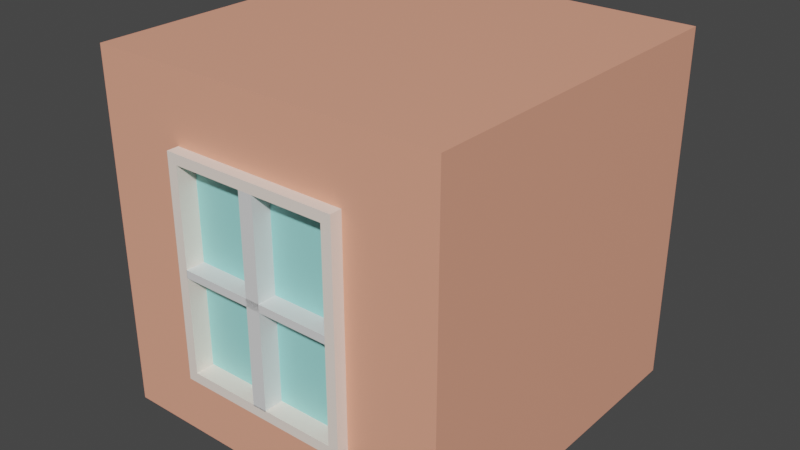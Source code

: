 # Source: ApartmentWindow.blend  (saved by Blender 2.93.21; exported with 4.5.12 LTS)
import bpy
from mathutils import Matrix  # noqa: F401  (used for matrix-valued properties, if any)

bpy.ops.wm.read_factory_settings(use_empty=True)
scene = bpy.context.scene
scene.name = 'Scene'

# ---- collections
col_collection = bpy.data.collections.new('Collection'); scene.collection.children.link(col_collection)

# ---- materials (node trees are filled in below, after node groups)
mat_material_001 = bpy.data.materials.new('Material.001')
mat_material_001.use_transparent_shadow = False
mat_material_002 = bpy.data.materials.new('Material.002')
mat_material_002.use_transparent_shadow = False
mat_material_003 = bpy.data.materials.new('Material.003')
mat_material_003.use_transparent_shadow = False
mat_material_004 = bpy.data.materials.new('Material.004')
mat_material_004.use_transparent_shadow = False

# ---- material node trees
mat_material_001.use_nodes = True; mat_material_001.node_tree.nodes.clear()
_N = mat_material_001.node_tree.nodes; _L = mat_material_001.node_tree.links
n0 = _N.new('ShaderNodeBsdfPrincipled'); n0.name = 'Principled BSDF'; n0.location = (10, 300)
n0.distribution = 'GGX'
n0.subsurface_method = 'BURLEY'
n0.inputs[0].default_value = (0.9047, 0.3916, 0.2623, 1.0)
n0.inputs[3].default_value = 1.45
n0.inputs[27].default_value = (0.0, 0.0, 0.0, 1.0)
n0.inputs[28].default_value = 1.0
n1 = _N.new('ShaderNodeOutputMaterial'); n1.name = 'Material Output'; n1.location = (300, 300)
_L.new(n0.outputs[0], n1.inputs[0])
n1.is_active_output = True
mat_material_002.use_nodes = True; mat_material_002.node_tree.nodes.clear()
_N = mat_material_002.node_tree.nodes; _L = mat_material_002.node_tree.links
n0 = _N.new('ShaderNodeBsdfPrincipled'); n0.name = 'Principled BSDF'; n0.location = (10, 300)
n0.distribution = 'GGX'
n0.subsurface_method = 'BURLEY'
n0.inputs[0].default_value = (0.9911, 0.8632, 0.7682, 1.0)
n0.inputs[3].default_value = 1.45
n0.inputs[27].default_value = (0.0, 0.0, 0.0, 1.0)
n0.inputs[28].default_value = 1.0
n1 = _N.new('ShaderNodeOutputMaterial'); n1.name = 'Material Output'; n1.location = (300, 300)
_L.new(n0.outputs[0], n1.inputs[0])
n1.is_active_output = True
mat_material_003.use_nodes = True; mat_material_003.node_tree.nodes.clear()
_N = mat_material_003.node_tree.nodes; _L = mat_material_003.node_tree.links
n0 = _N.new('ShaderNodeBsdfPrincipled'); n0.name = 'Principled BSDF'; n0.location = (10, 300)
n0.distribution = 'GGX'
n0.subsurface_method = 'BURLEY'
n0.inputs[3].default_value = 1.45
n0.inputs[27].default_value = (0.0, 0.0, 0.0, 1.0)
n0.inputs[28].default_value = 1.0
n1 = _N.new('ShaderNodeOutputMaterial'); n1.name = 'Material Output'; n1.location = (300, 300)
_L.new(n0.outputs[0], n1.inputs[0])
n1.is_active_output = True
mat_material_004.use_nodes = True; mat_material_004.node_tree.nodes.clear()
_N = mat_material_004.node_tree.nodes; _L = mat_material_004.node_tree.links
n0 = _N.new('ShaderNodeBsdfPrincipled'); n0.name = 'Principled BSDF'; n0.location = (10, 300)
n0.distribution = 'GGX'
n0.subsurface_method = 'BURLEY'
n0.inputs[0].default_value = (0.3365, 0.8, 0.7678, 1.0)
n0.inputs[3].default_value = 1.45
n0.inputs[27].default_value = (0.0, 0.0, 0.0, 1.0)
n0.inputs[28].default_value = 1.0
n1 = _N.new('ShaderNodeOutputMaterial'); n1.name = 'Material Output'; n1.location = (300, 300)
_L.new(n0.outputs[0], n1.inputs[0])
n1.is_active_output = True

# ---- world
world_world = bpy.data.worlds.new('World'); scene.world = world_world
world_world.use_nodes = True; world_world.node_tree.nodes.clear()
_N = world_world.node_tree.nodes; _L = world_world.node_tree.links
n0 = _N.new('ShaderNodeOutputWorld'); n0.name = 'World Output'; n0.location = (300, 300)
n1 = _N.new('ShaderNodeBackground'); n1.name = 'Background'; n1.location = (10, 300)
n1.inputs[0].default_value = (0.05088, 0.05088, 0.05088, 1.0)
_L.new(n1.outputs[0], n0.inputs[0])
n0.is_active_output = True
world_world.color = (0.05088, 0.05088, 0.05088)
world_world.use_sun_shadow = False
world_world.sun_shadow_jitter_overblur = 0.0

# ---- meshes
me_cube_002 = bpy.data.meshes.new('Cube.002')
me_cube_002.from_pydata([(-1.0, 1.832e-06, 1.0), (-1.0, 2.0, 1.0), (-1.0, 1.744e-06, -1.0), (-1.0, 2.0, -1.0), (1.0, 1.832e-06, 1.0), (1.0, 2.0, 1.0), (1.0, 1.744e-06, -1.0), (1.0, 2.0, -1.0), (0.5, 1.744e-06, -1.0), (0.0, 1.744e-06, -1.0), (-0.5, 1.744e-06, -1.0), (-0.5, 2.0, -1.0), (0.0, 2.0, -1.0), (0.5, 2.0, -1.0), (-0.5, 1.832e-06, 1.0), (0.0, 1.832e-06, 1.0), (0.5, 1.832e-06, 1.0), (0.5, 2.0, 1.0), (0.0, 2.0, 1.0), (-0.5, 2.0, 1.0), (-1.0, 0.3816, 1.0), (-1.0, 1.618, 1.0), (-1.0, 1.618, -1.0), (-1.0, 0.3816, -1.0), (1.0, 1.618, -1.0), (1.0, 0.3816, -1.0), (1.0, 1.618, 1.0), (1.0, 0.3816, 1.0), (0.5, 1.618, 1.0), (0.5, 0.3816, 1.0), (0.0, 1.618, 1.0), (0.0, 0.3816, 1.0), (-0.5, 1.618, 1.0), (-0.5, 0.3816, 1.0), (-0.5, 1.618, -1.0), (-0.5, 0.3816, -1.0), (0.0, 1.618, -1.0), (0.0, 0.3816, -1.0), (0.5, 1.618, -1.0), (0.5, 0.3816, -1.0), (0.4435, 1.562, 1.066), (0.4435, 0.4381, 1.066), (0.0, 1.618, 1.066), (0.0, 0.3816, 1.066), (-0.4435, 1.562, 1.066), (-0.4435, 0.4381, 1.066), (0.5, 1.618, 1.066), (0.5, 0.3816, 1.066), (-0.5, 1.618, 1.066), (-0.5, 0.3816, 1.066), (0.0, 0.4381, 1.066), (0.0, 1.562, 1.066), (0.0, 1.562, 0.9605), (0.0, 0.4381, 0.9605), (0.4435, 1.562, 0.9605), (0.4435, 0.4381, 0.9605), (-0.4435, 1.562, 0.9605), (-0.4435, 0.4381, 0.9605), (-1.0, 0.9763, 1.0), (-1.0, 1.024, 1.0), (-1.0, 1.024, -1.0), (-1.0, 0.9763, -1.0), (1.0, 1.024, -1.0), (1.0, 0.9763, -1.0), (1.0, 1.024, 1.0), (1.0, 0.9763, 1.0), (0.5, 1.024, 1.0), (0.5, 0.9763, 1.0), (-0.5, 1.024, 1.0), (-0.5, 0.9763, 1.0), (-0.5, 1.024, -1.0), (-0.5, 0.9763, -1.0), (0.0, 1.024, -1.0), (0.0, 0.9763, -1.0), (0.5, 1.024, -1.0), (0.5, 0.9763, -1.0), (0.5, 1.024, 1.066), (0.5, 0.9763, 1.066), (-0.5, 1.024, 1.066), (-0.5, 0.9763, 1.066), (0.4435, 1.022, 1.066), (0.4435, 0.9785, 1.066), (-0.4435, 1.022, 1.066), (-0.4435, 0.9785, 1.066), (0.0, 1.022, 0.9605), (0.0, 0.9785, 0.9605), (0.4435, 1.022, 0.9605), (0.4435, 0.9785, 0.9605), (-0.4435, 1.022, 0.9605), (-0.4435, 0.9785, 0.9605), (-0.4459, 1.022, 1.066), (-0.4459, 0.9785, 1.066), (-0.4459, 1.022, 0.9605), (-0.4459, 0.9785, 0.9605), (-0.06917, 1.744e-06, -1.0), (-0.06917, 2.0, -1.0), (-0.06917, 1.832e-06, 1.0), (-0.06917, 2.0, 1.0), (-0.06917, 0.3816, -1.0), (-0.06917, 1.618, -1.0), (-0.06917, 0.3816, 1.0), (-0.06917, 1.618, 1.0), (-0.06917, 0.3816, 1.066), (-0.06917, 1.618, 1.066), (-0.04093, 0.4381, 1.066), (-0.04093, 1.562, 1.066), (-0.04093, 0.4381, 0.9605), (-0.04093, 1.562, 0.9605), (-0.04093, 0.9785, 0.9605), (-0.04093, 1.022, 0.9605), (-0.06917, 0.9763, -1.0), (-0.06917, 1.024, -1.0), (0.0474, 1.744e-06, -1.0), (0.0474, 2.0, -1.0), (0.0474, 1.832e-06, 1.0), (0.0474, 2.0, 1.0), (0.0474, 0.3816, -1.0), (0.0474, 1.618, -1.0), (0.0474, 0.3816, 1.0), (0.0474, 1.618, 1.0), (0.0474, 0.3816, 1.066), (0.0474, 1.618, 1.066), (0.04031, 0.4381, 1.066), (0.04031, 1.562, 1.066), (0.04031, 0.4381, 0.9605), (0.04031, 1.562, 0.9605), (0.04031, 0.9785, 0.9605), (0.04031, 1.022, 0.9605), (0.0474, 0.9763, -1.0), (0.0474, 1.024, -1.0), (0.04031, 0.4324, 1.066), (0.0, 0.4324, 1.066), (0.04031, 0.4324, 0.9605), (0.0, 0.4324, 0.9605), (-0.04093, 0.4324, 1.066), (-0.04093, 0.4324, 0.9605)], [], [(21, 1, 3, 22), (38, 13, 7, 24), (24, 7, 5, 26), (32, 19, 1, 21), (8, 6, 4, 16), (11, 3, 1, 19), (7, 13, 17, 5), (113, 12, 18, 115), (95, 11, 19, 97), (2, 10, 14, 0), (94, 9, 15, 96), (112, 8, 16, 114), (26, 5, 17, 28), (119, 115, 18, 30), (101, 97, 19, 32), (22, 3, 11, 34), (99, 95, 12, 36), (117, 113, 13, 38), (112, 116, 39, 8), (129, 117, 38, 74), (94, 98, 37, 9), (111, 99, 36, 72), (2, 23, 35, 10), (60, 22, 34, 70), (96, 100, 33, 14), (118, 29, 47, 120), (114, 118, 31, 15), (101, 32, 48, 103), (4, 27, 29, 16), (64, 26, 28, 66), (14, 33, 20, 0), (68, 32, 21, 59), (6, 25, 27, 4), (62, 24, 26, 64), (8, 39, 25, 6), (74, 38, 24, 62), (0, 20, 23, 2), (59, 21, 22, 60), (83, 45, 57, 89), (105, 44, 56, 107), (100, 31, 43, 102), (69, 33, 49, 79), (66, 28, 46, 76), (119, 30, 42, 121), (81, 41, 47, 77), (82, 44, 48, 78), (104, 45, 49, 102), (105, 51, 42, 103), (122, 50, 43, 120), (123, 40, 46, 121), (109, 107, 56, 88), (127, 125, 52, 84), (122, 41, 55, 124), (104, 50, 53, 106), (80, 40, 54, 86), (123, 51, 131, 130), (41, 81, 87, 55), (86, 87, 93, 92), (124, 126, 85, 53), (126, 127, 84, 85), (106, 108, 89, 57), (108, 109, 88, 89), (45, 83, 79, 49), (83, 82, 78, 79), (40, 80, 76, 46), (80, 81, 77, 76), (29, 67, 77, 47), (67, 66, 76, 77), (32, 68, 78, 48), (68, 69, 79, 78), (44, 82, 88, 56), (82, 83, 89, 88), (20, 58, 61, 23), (58, 59, 60, 61), (39, 75, 63, 25), (75, 74, 62, 63), (25, 63, 65, 27), (63, 62, 64, 65), (33, 69, 58, 20), (69, 68, 59, 58), (27, 65, 67, 29), (65, 64, 66, 67), (23, 61, 71, 35), (61, 60, 70, 71), (98, 110, 73, 37), (110, 111, 72, 73), (116, 128, 75, 39), (128, 129, 74, 75), (91, 90, 92, 93), (81, 80, 90, 91), (87, 81, 91, 93), (80, 86, 92, 90), (71, 70, 111, 110), (35, 71, 110, 98), (85, 84, 109, 108), (53, 85, 108, 106), (45, 104, 106, 57), (84, 52, 107, 109), (44, 105, 103, 48), (50, 104, 102, 43), (33, 100, 102, 49), (52, 125, 132, 133), (30, 101, 103, 42), (15, 31, 100, 96), (70, 34, 99, 111), (10, 35, 98, 94), (34, 11, 95, 99), (30, 18, 97, 101), (10, 94, 96, 14), (12, 95, 97, 18), (73, 72, 129, 128), (37, 73, 128, 116), (87, 86, 127, 126), (55, 87, 126, 124), (40, 123, 125, 54), (50, 122, 124, 53), (86, 54, 125, 127), (51, 123, 121, 42), (41, 122, 120, 47), (28, 119, 121, 46), (16, 29, 118, 114), (31, 118, 120, 43), (72, 36, 117, 129), (9, 37, 116, 112), (36, 12, 113, 117), (28, 17, 115, 119), (9, 112, 114, 15), (13, 113, 115, 17), (130, 131, 133, 132), (131, 134, 135, 133), (107, 52, 133, 135), (51, 105, 134, 131), (105, 107, 135, 134), (125, 123, 130, 132)])
me_cube_002.polygons.foreach_set('material_index', [0, 0, 0, 0, 0, 0, 0, 0, 0, 0, 0, 0, 0, 0, 0, 0, 0, 0, 0, 0, 0, 0, 0, 0, 0, 1, 0, 1, 0, 0, 0, 0, 0, 0, 0, 0, 0, 0, 1, 1, 1, 1, 1, 1, 1, 1, 1, 1, 1, 1, 3, 0, 1, 1, 1, 2, 1, 0, 0, 0, 3, 0, 1, 1, 1, 1, 1, 1, 1, 1, 1, 1, 0, 0, 0, 0, 0, 0, 0, 0, 0, 0, 0, 0, 0, 0, 0, 0, 1, 2, 2, 2, 0, 0, 0, 0, 1, 0, 1, 1, 1, 0, 1, 0, 0, 0, 0, 0, 0, 0, 0, 0, 0, 3, 1, 1, 3, 1, 1, 1, 0, 1, 0, 0, 0, 0, 0, 0, 1, 1, 0, 2, 2, 2])
_uv = me_cube_002.uv_layers.new(name='UVMap')
_uv.uv.foreach_set('vector', [0.5417, 0.0, 0.625, 0.0, 0.625, 0.25, 0.5417, 0.25, 0.5417, 0.4375, 0.625, 0.4375, 0.625, 0.5, 0.5417, 0.5, 0.5417, 0.5, 0.625, 0.5, 0.625, 0.75, 0.5417, 0.75, 0.5417, 0.9375, 0.625, 0.9375, 0.625, 1.0, 0.5417, 1.0, 0.3125, 0.5, 0.375, 0.5, 0.375, 0.75, 0.3125, 0.75, 0.8125, 0.5, 0.875, 0.5, 0.875, 0.75, 0.8125, 0.75, 0.625, 0.5, 0.6875, 0.5, 0.6875, 0.75, 0.625, 0.75, 0.7421, 0.5, 0.75, 0.5, 0.75, 0.75, 0.7421, 0.75, 0.7812, 0.5, 0.8125, 0.5, 0.8125, 0.75, 0.7812, 0.75, 0.125, 0.5, 0.1875, 0.5, 0.1875, 0.75, 0.125, 0.75, 0.2188, 0.5, 0.25, 0.5, 0.25, 0.75, 0.2188, 0.75, 0.2579, 0.5, 0.3125, 0.5, 0.3125, 0.75, 0.2579, 0.75, 0.5417, 0.75, 0.625, 0.75, 0.625, 0.8125, 0.5417, 0.8125, 0.5417, 0.8671, 0.625, 0.8671, 0.625, 0.875, 0.5417, 0.875, 0.5417, 0.9062, 0.625, 0.9062, 0.625, 0.9375, 0.5417, 0.9375, 0.5417, 0.25, 0.625, 0.25, 0.625, 0.3125, 0.5417, 0.3125, 0.5417, 0.3438, 0.625, 0.3438, 0.625, 0.375, 0.5417, 0.375, 0.5417, 0.3829, 0.625, 0.3829, 0.625, 0.4375, 0.5417, 0.4375, 0.375, 0.3829, 0.4583, 0.3829, 0.4583, 0.4375, 0.375, 0.4375, 0.5139, 0.3829, 0.5417, 0.3829, 0.5417, 0.4375, 0.5139, 0.4375, 0.375, 0.3438, 0.4583, 0.3438, 0.4583, 0.375, 0.375, 0.375, 0.5139, 0.3438, 0.5417, 0.3438, 0.5417, 0.375, 0.5139, 0.375, 0.375, 0.25, 0.4583, 0.25, 0.4583, 0.3125, 0.375, 0.3125, 0.5139, 0.25, 0.5417, 0.25, 0.5417, 0.3125, 0.5139, 0.3125, 0.375, 0.9062, 0.4583, 0.9062, 0.4583, 0.9375, 0.375, 0.9375, 0.4583, 0.8671, 0.4583, 0.8125, 0.4583, 0.8125, 0.4583, 0.8671, 0.375, 0.8671, 0.4583, 0.8671, 0.4583, 0.875, 0.375, 0.875, 0.5417, 0.9062, 0.5417, 0.9375, 0.5417, 0.9375, 0.5417, 0.9063, 0.375, 0.75, 0.4583, 0.75, 0.4583, 0.8125, 0.375, 0.8125, 0.5139, 0.75, 0.5417, 0.75, 0.5417, 0.8125, 0.5139, 0.8125, 0.375, 0.9375, 0.4583, 0.9375, 0.4583, 1.0, 0.375, 1.0, 0.5139, 0.9375, 0.5417, 0.9375, 0.5417, 1.0, 0.5139, 1.0, 0.375, 0.5, 0.4583, 0.5, 0.4583, 0.75, 0.375, 0.75, 0.5139, 0.5, 0.5417, 0.5, 0.5417, 0.75, 0.5139, 0.75, 0.375, 0.4375, 0.4583, 0.4375, 0.4583, 0.5, 0.375, 0.5, 0.5139, 0.4375, 0.5417, 0.4375, 0.5417, 0.5, 0.5139, 0.5, 0.375, 0.0, 0.4583, 0.0, 0.4583, 0.25, 0.375, 0.25, 0.5139, 0.0, 0.5417, 0.0, 0.5417, 0.25, 0.5139, 0.25, 0.4874, 0.9304, 0.4621, 0.9304, 0.4621, 0.9304, 0.4874, 0.9304, 0.5379, 0.9027, 0.5379, 0.9304, 0.5379, 0.9304, 0.5379, 0.9027, 0.4583, 0.9062, 0.4583, 0.875, 0.4583, 0.875, 0.4583, 0.9063, 0.4861, 0.9375, 0.4583, 0.9375, 0.4583, 0.9375, 0.4861, 0.9375, 0.5139, 0.8125, 0.5417, 0.8125, 0.5417, 0.8125, 0.5139, 0.8125, 0.5417, 0.8671, 0.5417, 0.875, 0.5417, 0.875, 0.5417, 0.8671, 0.4874, 0.8196, 0.4621, 0.8196, 0.4583, 0.8125, 0.4861, 0.8125, 0.5126, 0.9304, 0.5379, 0.9304, 0.5417, 0.9375, 0.5139, 0.9375, 0.4621, 0.9027, 0.4621, 0.9304, 0.4583, 0.9375, 0.4583, 0.9063, 0.5379, 0.9027, 0.5379, 0.875, 0.5417, 0.875, 0.5417, 0.9063, 0.4621, 0.868, 0.4621, 0.875, 0.4583, 0.875, 0.4583, 0.8671, 0.5379, 0.868, 0.5379, 0.8196, 0.5417, 0.8125, 0.5417, 0.8671, 0.5126, 0.9027, 0.5379, 0.9027, 0.5379, 0.9304, 0.5126, 0.9304, 0.5126, 0.868, 0.5379, 0.868, 0.5379, 0.875, 0.5126, 0.875, 0.4621, 0.868, 0.4621, 0.8196, 0.4621, 0.8196, 0.4621, 0.868, 0.4621, 0.9027, 0.4621, 0.875, 0.4621, 0.875, 0.4621, 0.9027, 0.5126, 0.8196, 0.5379, 0.8196, 0.5379, 0.8196, 0.5126, 0.8196, 0.5379, 0.868, 0.5379, 0.875, 0.5379, 0.875, 0.5379, 0.868, 0.4621, 0.8196, 0.4874, 0.8196, 0.4874, 0.8196, 0.4621, 0.8196, 0.5126, 0.8196, 0.4874, 0.8196, 0.4874, 0.8196, 0.5126, 0.8196, 0.4621, 0.868, 0.4874, 0.868, 0.4874, 0.875, 0.4621, 0.875, 0.4874, 0.868, 0.5126, 0.868, 0.5126, 0.875, 0.4874, 0.875, 0.4621, 0.9027, 0.4874, 0.9027, 0.4874, 0.9304, 0.4621, 0.9304, 0.4874, 0.9027, 0.5126, 0.9027, 0.5126, 0.9304, 0.4874, 0.9304, 0.4621, 0.9304, 0.4874, 0.9304, 0.4861, 0.9375, 0.4583, 0.9375, 0.4874, 0.9304, 0.5126, 0.9304, 0.5139, 0.9375, 0.4861, 0.9375, 0.5379, 0.8196, 0.5126, 0.8196, 0.5139, 0.8125, 0.5417, 0.8125, 0.5126, 0.8196, 0.4874, 0.8196, 0.4861, 0.8125, 0.5139, 0.8125, 0.4583, 0.8125, 0.4861, 0.8125, 0.4861, 0.8125, 0.4583, 0.8125, 0.4861, 0.8125, 0.5139, 0.8125, 0.5139, 0.8125, 0.4861, 0.8125, 0.5417, 0.9375, 0.5139, 0.9375, 0.5139, 0.9375, 0.5417, 0.9375, 0.5139, 0.9375, 0.4861, 0.9375, 0.4861, 0.9375, 0.5139, 0.9375, 0.5379, 0.9304, 0.5126, 0.9304, 0.5126, 0.9304, 0.5379, 0.9304, 0.5126, 0.9304, 0.4874, 0.9304, 0.4874, 0.9304, 0.5126, 0.9304, 0.4583, 0.0, 0.4861, 0.0, 0.4861, 0.25, 0.4583, 0.25, 0.4861, 0.0, 0.5139, 0.0, 0.5139, 0.25, 0.4861, 0.25, 0.4583, 0.4375, 0.4861, 0.4375, 0.4861, 0.5, 0.4583, 0.5, 0.4861, 0.4375, 0.5139, 0.4375, 0.5139, 0.5, 0.4861, 0.5, 0.4583, 0.5, 0.4861, 0.5, 0.4861, 0.75, 0.4583, 0.75, 0.4861, 0.5, 0.5139, 0.5, 0.5139, 0.75, 0.4861, 0.75, 0.4583, 0.9375, 0.4861, 0.9375, 0.4861, 1.0, 0.4583, 1.0, 0.4861, 0.9375, 0.5139, 0.9375, 0.5139, 1.0, 0.4861, 1.0, 0.4583, 0.75, 0.4861, 0.75, 0.4861, 0.8125, 0.4583, 0.8125, 0.4861, 0.75, 0.5139, 0.75, 0.5139, 0.8125, 0.4861, 0.8125, 0.4583, 0.25, 0.4861, 0.25, 0.4861, 0.3125, 0.4583, 0.3125, 0.4861, 0.25, 0.5139, 0.25, 0.5139, 0.3125, 0.4861, 0.3125, 0.4583, 0.3438, 0.4861, 0.3438, 0.4861, 0.375, 0.4583, 0.375, 0.4861, 0.3438, 0.5139, 0.3438, 0.5139, 0.375, 0.4861, 0.375, 0.4583, 0.3829, 0.4861, 0.3829, 0.4861, 0.4375, 0.4583, 0.4375, 0.4861, 0.3829, 0.5139, 0.3829, 0.5139, 0.4375, 0.4861, 0.4375, 0.4874, 0.8196, 0.5126, 0.8196, 0.5126, 0.8196, 0.4874, 0.8196, 0.4874, 0.8196, 0.5126, 0.8196, 0.5126, 0.8196, 0.4874, 0.8196, 0.4874, 0.8196, 0.4874, 0.8196, 0.4874, 0.8196, 0.4874, 0.8196, 0.5126, 0.8196, 0.5126, 0.8196, 0.5126, 0.8196, 0.5126, 0.8196, 0.4861, 0.3125, 0.5139, 0.3125, 0.5139, 0.3438, 0.4861, 0.3438, 0.4583, 0.3125, 0.4861, 0.3125, 0.4861, 0.3438, 0.4583, 0.3438, 0.4874, 0.875, 0.5126, 0.875, 0.5126, 0.9027, 0.4874, 0.9027, 0.4621, 0.875, 0.4874, 0.875, 0.4874, 0.9027, 0.4621, 0.9027, 0.4621, 0.9304, 0.4621, 0.9027, 0.4621, 0.9027, 0.4621, 0.9304, 0.5126, 0.875, 0.5379, 0.875, 0.5379, 0.9027, 0.5126, 0.9027, 0.5379, 0.9304, 0.5379, 0.9027, 0.5417, 0.9063, 0.5417, 0.9375, 0.4621, 0.875, 0.4621, 0.9027, 0.4583, 0.9063, 0.4583, 0.875, 0.4583, 0.9375, 0.4583, 0.9062, 0.4583, 0.9063, 0.4583, 0.9375, 0.5379, 0.875, 0.5379, 0.868, 0.5379, 0.868, 0.5379, 0.875, 0.5417, 0.875, 0.5417, 0.9062, 0.5417, 0.9063, 0.5417, 0.875, 0.375, 0.875, 0.4583, 0.875, 0.4583, 0.9062, 0.375, 0.9062, 0.5139, 0.3125, 0.5417, 0.3125, 0.5417, 0.3438, 0.5139, 0.3438, 0.375, 0.3125, 0.4583, 0.3125, 0.4583, 0.3438, 0.375, 0.3438, 0.5417, 0.3125, 0.625, 0.3125, 0.625, 0.3438, 0.5417, 0.3438, 0.5417, 0.875, 0.625, 0.875, 0.625, 0.9062, 0.5417, 0.9062, 0.1875, 0.5, 0.2188, 0.5, 0.2188, 0.75, 0.1875, 0.75, 0.75, 0.5, 0.7812, 0.5, 0.7812, 0.75, 0.75, 0.75, 0.4861, 0.375, 0.5139, 0.375, 0.5139, 0.3829, 0.4861, 0.3829, 0.4583, 0.375, 0.4861, 0.375, 0.4861, 0.3829, 0.4583, 0.3829, 0.4874, 0.8196, 0.5126, 0.8196, 0.5126, 0.868, 0.4874, 0.868, 0.4621, 0.8196, 0.4874, 0.8196, 0.4874, 0.868, 0.4621, 0.868, 0.5379, 0.8196, 0.5379, 0.868, 0.5379, 0.868, 0.5379, 0.8196, 0.4621, 0.875, 0.4621, 0.868, 0.4621, 0.868, 0.4621, 0.875, 0.5126, 0.8196, 0.5379, 0.8196, 0.5379, 0.868, 0.5126, 0.868, 0.5379, 0.875, 0.5379, 0.868, 0.5417, 0.8671, 0.5417, 0.875, 0.4621, 0.8196, 0.4621, 0.868, 0.4583, 0.8671, 0.4583, 0.8125, 0.5417, 0.8125, 0.5417, 0.8671, 0.5417, 0.8671, 0.5417, 0.8125, 0.375, 0.8125, 0.4583, 0.8125, 0.4583, 0.8671, 0.375, 0.8671, 0.4583, 0.875, 0.4583, 0.8671, 0.4583, 0.8671, 0.4583, 0.875, 0.5139, 0.375, 0.5417, 0.375, 0.5417, 0.3829, 0.5139, 0.3829, 0.375, 0.375, 0.4583, 0.375, 0.4583, 0.3829, 0.375, 0.3829, 0.5417, 0.375, 0.625, 0.375, 0.625, 0.3829, 0.5417, 0.3829, 0.5417, 0.8125, 0.625, 0.8125, 0.625, 0.8671, 0.5417, 0.8671, 0.25, 0.5, 0.2579, 0.5, 0.2579, 0.75, 0.25, 0.75, 0.6875, 0.5, 0.7421, 0.5, 0.7421, 0.75, 0.6875, 0.75, 0.5379, 0.868, 0.5379, 0.875, 0.5379, 0.875, 0.5379, 0.868, 0.5379, 0.875, 0.5379, 0.9027, 0.5379, 0.9027, 0.5379, 0.875, 0.5379, 0.9027, 0.5379, 0.875, 0.5379, 0.875, 0.5379, 0.9027, 0.5379, 0.875, 0.5379, 0.9027, 0.5379, 0.9027, 0.5379, 0.875, 0.5379, 0.9027, 0.5379, 0.9027, 0.5379, 0.9027, 0.5379, 0.9027, 0.5379, 0.868, 0.5379, 0.868, 0.5379, 0.868, 0.5379, 0.868])
_ca = me_cube_002.color_attributes.new('Col', 'BYTE_COLOR', 'CORNER')
_ca.data.foreach_set('color', [1.0, 1.0, 1.0, 1.0, 1.0, 1.0, 1.0, 1.0, 1.0, 1.0, 1.0, 1.0, 1.0, 1.0, 1.0, 1.0, 1.0, 1.0, 1.0, 1.0, 1.0, 1.0, 1.0, 1.0, 1.0, 1.0, 1.0, 1.0, 1.0, 1.0, 1.0, 1.0, 1.0, 1.0, 1.0, 1.0, 1.0, 1.0, 1.0, 1.0, 1.0, 1.0, 1.0, 1.0, 1.0, 1.0, 1.0, 1.0, 1.0, 1.0, 1.0, 1.0, 1.0, 1.0, 1.0, 1.0, 1.0, 1.0, 1.0, 1.0, 1.0, 1.0, 1.0, 1.0, 1.0, 1.0, 1.0, 1.0, 1.0, 1.0, 1.0, 1.0, 1.0, 1.0, 1.0, 1.0, 1.0, 1.0, 1.0, 1.0, 1.0, 1.0, 1.0, 1.0, 1.0, 1.0, 1.0, 1.0, 1.0, 1.0, 1.0, 1.0, 1.0, 1.0, 1.0, 1.0, 1.0, 1.0, 1.0, 1.0, 1.0, 1.0, 1.0, 1.0, 1.0, 1.0, 1.0, 1.0, 1.0, 1.0, 1.0, 1.0, 1.0, 1.0, 1.0, 1.0, 1.0, 1.0, 1.0, 1.0, 1.0, 1.0, 1.0, 1.0, 1.0, 1.0, 1.0, 1.0, 1.0, 1.0, 1.0, 1.0, 1.0, 1.0, 1.0, 1.0, 1.0, 1.0, 1.0, 1.0, 1.0, 1.0, 1.0, 1.0, 1.0, 1.0, 1.0, 1.0, 1.0, 1.0, 1.0, 1.0, 1.0, 1.0, 1.0, 1.0, 1.0, 1.0, 1.0, 1.0, 1.0, 1.0, 1.0, 1.0, 1.0, 1.0, 1.0, 1.0, 1.0, 1.0, 1.0, 1.0, 1.0, 1.0, 1.0, 1.0, 1.0, 1.0, 1.0, 1.0, 1.0, 1.0, 1.0, 1.0, 1.0, 1.0, 1.0, 1.0, 1.0, 1.0, 1.0, 1.0, 1.0, 1.0, 1.0, 1.0, 1.0, 1.0, 1.0, 1.0, 1.0, 1.0, 1.0, 1.0, 1.0, 1.0, 1.0, 1.0, 1.0, 1.0, 1.0, 1.0, 1.0, 1.0, 1.0, 1.0, 1.0, 1.0, 1.0, 1.0, 1.0, 1.0, 1.0, 1.0, 1.0, 1.0, 1.0, 1.0, 1.0, 1.0, 1.0, 1.0, 1.0, 1.0, 1.0, 1.0, 1.0, 1.0, 1.0, 1.0, 1.0, 1.0, 1.0, 1.0, 1.0, 1.0, 1.0, 1.0, 1.0, 1.0, 1.0, 1.0, 1.0, 1.0, 1.0, 1.0, 1.0, 1.0, 1.0, 1.0, 1.0, 1.0, 1.0, 1.0, 1.0, 1.0, 1.0, 1.0, 1.0, 1.0, 1.0, 1.0, 1.0, 1.0, 1.0, 1.0, 1.0, 1.0, 1.0, 1.0, 1.0, 1.0, 1.0, 1.0, 1.0, 1.0, 1.0, 1.0, 1.0, 1.0, 1.0, 1.0, 1.0, 1.0, 1.0, 1.0, 1.0, 1.0, 1.0, 1.0, 1.0, 1.0, 1.0, 1.0, 1.0, 1.0, 1.0, 1.0, 1.0, 1.0, 1.0, 1.0, 1.0, 1.0, 1.0, 1.0, 1.0, 1.0, 1.0, 1.0, 1.0, 1.0, 1.0, 1.0, 1.0, 1.0, 1.0, 1.0, 1.0, 1.0, 1.0, 1.0, 1.0, 1.0, 1.0, 1.0, 1.0, 1.0, 1.0, 1.0, 1.0, 1.0, 1.0, 1.0, 1.0, 1.0, 1.0, 1.0, 1.0, 1.0, 1.0, 1.0, 1.0, 1.0, 1.0, 1.0, 1.0, 1.0, 1.0, 1.0, 1.0, 1.0, 1.0, 1.0, 1.0, 1.0, 1.0, 1.0, 1.0, 1.0, 1.0, 1.0, 1.0, 1.0, 1.0, 1.0, 1.0, 1.0, 1.0, 1.0, 1.0, 1.0, 1.0, 1.0, 1.0, 1.0, 1.0, 1.0, 1.0, 1.0, 1.0, 1.0, 1.0, 1.0, 1.0, 1.0, 1.0, 1.0, 1.0, 1.0, 1.0, 1.0, 1.0, 1.0, 1.0, 1.0, 1.0, 1.0, 1.0, 1.0, 1.0, 1.0, 1.0, 1.0, 1.0, 1.0, 1.0, 1.0, 1.0, 1.0, 1.0, 1.0, 1.0, 1.0, 1.0, 1.0, 1.0, 1.0, 1.0, 1.0, 1.0, 1.0, 1.0, 1.0, 1.0, 1.0, 1.0, 1.0, 1.0, 1.0, 1.0, 1.0, 1.0, 1.0, 1.0, 1.0, 1.0, 1.0, 1.0, 1.0, 1.0, 1.0, 1.0, 1.0, 1.0, 1.0, 1.0, 1.0, 1.0, 1.0, 1.0, 1.0, 1.0, 1.0, 1.0, 1.0, 1.0, 1.0, 1.0, 1.0, 1.0, 1.0, 1.0, 1.0, 1.0, 1.0, 1.0, 1.0, 1.0, 1.0, 1.0, 1.0, 1.0, 1.0, 1.0, 1.0, 1.0, 1.0, 1.0, 1.0, 1.0, 1.0, 1.0, 1.0, 1.0, 1.0, 1.0, 1.0, 1.0, 1.0, 1.0, 1.0, 1.0, 1.0, 1.0, 1.0, 1.0, 1.0, 1.0, 1.0, 1.0, 1.0, 1.0, 1.0, 1.0, 1.0, 1.0, 1.0, 1.0, 1.0, 1.0, 1.0, 1.0, 1.0, 1.0, 1.0, 1.0, 1.0, 1.0, 1.0, 1.0, 1.0, 1.0, 1.0, 1.0, 1.0, 1.0, 1.0, 1.0, 1.0, 1.0, 1.0, 1.0, 1.0, 1.0, 1.0, 1.0, 1.0, 1.0, 1.0, 1.0, 1.0, 1.0, 1.0, 1.0, 1.0, 1.0, 1.0, 1.0, 1.0, 1.0, 1.0, 1.0, 1.0, 1.0, 1.0, 1.0, 1.0, 1.0, 1.0, 1.0, 1.0, 1.0, 1.0, 1.0, 1.0, 1.0, 1.0, 1.0, 1.0, 1.0, 1.0, 1.0, 1.0, 1.0, 1.0, 1.0, 1.0, 1.0, 1.0, 1.0, 1.0, 1.0, 1.0, 1.0, 1.0, 1.0, 1.0, 1.0, 1.0, 1.0, 1.0, 1.0, 1.0, 1.0, 1.0, 1.0, 1.0, 1.0, 1.0, 1.0, 1.0, 1.0, 1.0, 1.0, 1.0, 1.0, 1.0, 1.0, 1.0, 1.0, 1.0, 1.0, 1.0, 1.0, 1.0, 1.0, 1.0, 1.0, 1.0, 1.0, 1.0, 1.0, 1.0, 1.0, 1.0, 1.0, 1.0, 1.0, 1.0, 1.0, 1.0, 1.0, 1.0, 1.0, 1.0, 1.0, 1.0, 1.0, 1.0, 1.0, 1.0, 1.0, 1.0, 1.0, 1.0, 1.0, 1.0, 1.0, 1.0, 1.0, 1.0, 1.0, 1.0, 1.0, 1.0, 1.0, 1.0, 1.0, 1.0, 1.0, 1.0, 1.0, 1.0, 1.0, 1.0, 1.0, 1.0, 1.0, 1.0, 1.0, 1.0, 1.0, 1.0, 1.0, 1.0, 1.0, 1.0, 1.0, 1.0, 1.0, 1.0, 1.0, 1.0, 1.0, 1.0, 1.0, 1.0, 1.0, 1.0, 1.0, 1.0, 1.0, 1.0, 1.0, 1.0, 1.0, 1.0, 1.0, 1.0, 1.0, 1.0, 1.0, 1.0, 1.0, 1.0, 1.0, 1.0, 1.0, 1.0, 1.0, 1.0, 1.0, 1.0, 1.0, 1.0, 1.0, 1.0, 1.0, 1.0, 1.0, 1.0, 1.0, 1.0, 1.0, 1.0, 1.0, 1.0, 1.0, 1.0, 1.0, 1.0, 1.0, 1.0, 1.0, 1.0, 1.0, 1.0, 1.0, 1.0, 1.0, 1.0, 1.0, 1.0, 1.0, 1.0, 1.0, 1.0, 1.0, 1.0, 1.0, 1.0, 1.0, 1.0, 1.0, 1.0, 1.0, 1.0, 1.0, 1.0, 1.0, 1.0, 1.0, 1.0, 1.0, 1.0, 1.0, 1.0, 1.0, 1.0, 1.0, 1.0, 1.0, 1.0, 1.0, 1.0, 1.0, 1.0, 1.0, 1.0, 1.0, 1.0, 1.0, 1.0, 1.0, 1.0, 1.0, 1.0, 1.0, 1.0, 1.0, 1.0, 1.0, 1.0, 1.0, 1.0, 1.0, 1.0, 1.0, 1.0, 1.0, 1.0, 1.0, 1.0, 1.0, 1.0, 1.0, 1.0, 1.0, 1.0, 1.0, 1.0, 1.0, 1.0, 1.0, 1.0, 1.0, 1.0, 1.0, 1.0, 1.0, 1.0, 1.0, 1.0, 1.0, 1.0, 1.0, 1.0, 1.0, 1.0, 1.0, 1.0, 1.0, 1.0, 1.0, 1.0, 1.0, 1.0, 1.0, 1.0, 1.0, 1.0, 1.0, 1.0, 1.0, 1.0, 1.0, 1.0, 1.0, 1.0, 1.0, 1.0, 1.0, 1.0, 1.0, 1.0, 1.0, 1.0, 1.0, 1.0, 1.0, 1.0, 1.0, 1.0, 1.0, 1.0, 1.0, 1.0, 1.0, 1.0, 1.0, 1.0, 1.0, 1.0, 1.0, 1.0, 1.0, 1.0, 1.0, 1.0, 1.0, 1.0, 1.0, 1.0, 1.0, 1.0, 1.0, 1.0, 1.0, 1.0, 1.0, 1.0, 1.0, 1.0, 1.0, 1.0, 1.0, 1.0, 1.0, 1.0, 1.0, 1.0, 1.0, 1.0, 1.0, 1.0, 1.0, 1.0, 1.0, 1.0, 1.0, 1.0, 1.0, 1.0, 1.0, 1.0, 1.0, 1.0, 1.0, 1.0, 1.0, 1.0, 1.0, 1.0, 1.0, 1.0, 1.0, 1.0, 1.0, 1.0, 1.0, 1.0, 1.0, 1.0, 1.0, 1.0, 1.0, 1.0, 1.0, 1.0, 1.0, 1.0, 1.0, 1.0, 1.0, 1.0, 1.0, 1.0, 1.0, 1.0, 1.0, 1.0, 1.0, 1.0, 1.0, 1.0, 1.0, 1.0, 1.0, 1.0, 1.0, 1.0, 1.0, 1.0, 1.0, 1.0, 1.0, 1.0, 1.0, 1.0, 1.0, 1.0, 1.0, 1.0, 1.0, 1.0, 1.0, 1.0, 1.0, 1.0, 1.0, 1.0, 1.0, 1.0, 1.0, 1.0, 1.0, 1.0, 1.0, 1.0, 1.0, 1.0, 1.0, 1.0, 1.0, 1.0, 1.0, 1.0, 1.0, 1.0, 1.0, 1.0, 1.0, 1.0, 1.0, 1.0, 1.0, 1.0, 1.0, 1.0, 1.0, 1.0, 1.0, 1.0, 1.0, 1.0, 1.0, 1.0, 1.0, 1.0, 1.0, 1.0, 1.0, 1.0, 1.0, 1.0, 1.0, 1.0, 1.0, 1.0, 1.0, 1.0, 1.0, 1.0, 1.0, 1.0, 1.0, 1.0, 1.0, 1.0, 1.0, 1.0, 1.0, 1.0, 1.0, 1.0, 1.0, 1.0, 1.0, 1.0, 1.0, 1.0, 1.0, 1.0, 1.0, 1.0, 1.0, 1.0, 1.0, 1.0, 1.0, 1.0, 1.0, 1.0, 1.0, 1.0, 1.0, 1.0, 1.0, 1.0, 1.0, 1.0, 1.0, 1.0, 1.0, 1.0, 1.0, 1.0, 1.0, 1.0, 1.0, 1.0, 1.0, 1.0, 1.0, 1.0, 1.0, 1.0, 1.0, 1.0, 1.0, 1.0, 1.0, 1.0, 1.0, 1.0, 1.0, 1.0, 1.0, 1.0, 1.0, 1.0, 1.0, 1.0, 1.0, 1.0, 1.0, 1.0, 1.0, 1.0, 1.0, 1.0, 1.0, 1.0, 1.0, 1.0, 1.0, 1.0, 1.0, 1.0, 1.0, 1.0, 1.0, 1.0, 1.0, 1.0, 1.0, 1.0, 1.0, 1.0, 1.0, 1.0, 1.0, 1.0, 1.0, 1.0, 1.0, 1.0, 1.0, 1.0, 1.0, 1.0, 1.0, 1.0, 1.0, 1.0, 1.0, 1.0, 1.0, 1.0, 1.0, 1.0, 1.0, 1.0, 1.0, 1.0, 1.0, 1.0, 1.0, 1.0, 1.0, 1.0, 1.0, 1.0, 1.0, 1.0, 1.0, 1.0, 1.0, 1.0, 1.0, 1.0, 1.0, 1.0, 1.0, 1.0, 1.0, 1.0, 1.0, 1.0, 1.0, 1.0, 1.0, 1.0, 1.0, 1.0, 1.0, 1.0, 1.0, 1.0, 1.0, 1.0, 1.0, 1.0, 1.0, 1.0, 1.0, 1.0, 1.0, 1.0, 1.0, 1.0, 1.0, 1.0, 1.0, 1.0, 1.0, 1.0, 1.0, 1.0, 1.0, 1.0, 1.0, 1.0, 1.0, 1.0, 1.0, 1.0, 1.0, 1.0, 1.0, 1.0, 1.0, 1.0, 1.0, 1.0, 1.0, 1.0, 1.0, 1.0, 1.0, 1.0, 1.0, 1.0, 1.0, 1.0, 1.0, 1.0, 1.0, 1.0, 1.0, 1.0, 1.0, 1.0, 1.0, 1.0, 1.0, 1.0, 1.0, 1.0, 1.0, 1.0, 1.0, 1.0, 1.0, 1.0, 1.0, 1.0, 1.0, 1.0, 1.0, 1.0, 1.0, 1.0, 1.0, 1.0, 1.0, 1.0, 1.0, 1.0, 1.0, 1.0, 1.0, 1.0, 1.0, 1.0, 1.0, 1.0, 1.0, 1.0, 1.0, 1.0, 1.0, 1.0, 1.0, 1.0, 1.0, 1.0, 1.0, 1.0, 1.0, 1.0, 1.0, 1.0, 1.0, 1.0, 1.0, 1.0, 1.0, 1.0, 1.0, 1.0, 1.0, 1.0, 1.0, 1.0, 1.0, 1.0, 1.0, 1.0, 1.0, 1.0, 1.0, 1.0, 1.0, 1.0, 1.0, 1.0, 1.0, 1.0, 1.0, 1.0, 1.0, 1.0, 1.0, 1.0, 1.0, 1.0, 1.0, 1.0, 1.0, 1.0, 1.0, 1.0, 1.0, 1.0, 1.0, 1.0, 1.0, 1.0, 1.0, 1.0, 1.0, 1.0, 1.0, 1.0, 1.0, 1.0, 1.0, 1.0, 1.0, 1.0, 1.0, 1.0, 1.0, 1.0, 1.0, 1.0, 1.0, 1.0, 1.0, 1.0, 1.0, 1.0, 1.0, 1.0, 1.0, 1.0, 1.0, 1.0, 1.0, 1.0, 1.0, 1.0, 1.0, 1.0, 1.0, 1.0, 1.0, 1.0, 1.0, 1.0, 1.0, 1.0, 1.0, 1.0, 1.0, 1.0, 1.0, 1.0, 1.0, 1.0, 1.0, 1.0, 1.0, 1.0, 1.0, 1.0, 1.0, 1.0, 1.0, 1.0, 1.0, 1.0, 1.0, 1.0, 1.0, 1.0, 1.0, 1.0, 1.0, 1.0, 1.0, 1.0, 1.0, 1.0, 1.0, 1.0, 1.0, 1.0, 1.0, 1.0, 1.0, 1.0, 1.0, 1.0, 1.0, 1.0, 1.0, 1.0, 1.0, 1.0, 1.0, 1.0, 1.0, 1.0, 1.0, 1.0, 1.0, 1.0, 1.0, 1.0, 1.0, 1.0, 1.0, 1.0, 1.0, 1.0, 1.0, 1.0, 1.0, 1.0, 1.0, 1.0, 1.0, 1.0, 1.0, 1.0, 1.0, 1.0, 1.0, 1.0, 1.0, 1.0, 1.0, 1.0, 1.0, 1.0, 1.0, 1.0, 1.0, 1.0, 1.0, 1.0, 1.0, 1.0, 1.0, 1.0, 1.0, 1.0, 1.0, 1.0, 1.0, 1.0, 1.0, 1.0, 1.0, 1.0, 1.0, 1.0, 1.0, 1.0, 1.0, 1.0, 1.0, 1.0, 1.0, 1.0, 1.0, 1.0, 1.0, 1.0, 1.0, 1.0, 1.0, 1.0, 1.0, 1.0, 1.0, 1.0, 1.0, 1.0, 1.0, 1.0, 1.0, 1.0, 1.0, 1.0, 1.0, 1.0, 1.0, 1.0, 1.0, 1.0, 1.0, 1.0, 1.0, 1.0, 1.0, 1.0, 1.0, 1.0, 1.0, 1.0, 1.0, 1.0, 1.0, 1.0, 1.0, 1.0, 1.0, 1.0, 1.0, 1.0, 1.0, 1.0, 1.0, 1.0, 1.0, 1.0, 1.0, 1.0, 1.0, 1.0, 1.0, 1.0, 1.0, 1.0, 1.0, 1.0, 1.0, 1.0, 1.0, 1.0, 1.0, 1.0, 1.0, 1.0, 1.0, 1.0, 1.0, 1.0, 1.0, 1.0, 1.0, 1.0, 1.0, 1.0, 1.0, 1.0, 1.0, 1.0, 1.0, 1.0, 1.0, 1.0, 1.0, 1.0, 1.0, 1.0, 1.0, 1.0, 1.0, 1.0, 1.0, 1.0, 1.0, 1.0, 1.0, 1.0, 1.0, 1.0, 1.0, 1.0, 1.0, 1.0, 1.0, 1.0, 1.0, 1.0, 1.0, 1.0, 1.0, 1.0, 1.0, 1.0, 1.0, 1.0, 1.0, 1.0, 1.0, 1.0, 1.0, 1.0, 1.0, 1.0, 1.0, 1.0, 1.0, 1.0, 1.0, 1.0, 1.0, 1.0, 1.0, 1.0, 1.0, 1.0, 1.0, 1.0, 1.0, 1.0, 1.0, 1.0, 1.0, 1.0, 1.0, 1.0, 1.0, 1.0, 1.0, 1.0, 1.0, 1.0, 1.0, 1.0, 1.0, 1.0, 1.0, 1.0, 1.0, 1.0, 1.0, 1.0, 1.0, 1.0, 1.0, 1.0, 1.0, 1.0, 1.0, 1.0, 1.0, 1.0, 1.0, 1.0, 1.0, 1.0, 1.0, 1.0, 1.0, 1.0, 1.0, 1.0, 1.0, 1.0, 1.0, 1.0, 1.0, 1.0, 1.0, 1.0, 1.0, 1.0, 1.0, 1.0, 1.0, 1.0, 1.0, 1.0, 1.0, 1.0, 1.0, 1.0, 1.0, 1.0, 1.0, 1.0, 1.0, 1.0, 1.0, 1.0, 1.0, 1.0, 1.0, 1.0, 1.0, 1.0, 1.0, 1.0, 1.0, 1.0, 1.0, 1.0, 1.0, 1.0, 1.0, 1.0, 1.0, 1.0, 1.0, 1.0, 1.0, 1.0, 1.0, 1.0, 1.0, 1.0, 1.0, 1.0, 1.0, 1.0, 1.0, 1.0, 1.0, 1.0, 1.0, 1.0, 1.0, 1.0, 1.0, 1.0, 1.0, 1.0, 1.0, 1.0, 1.0, 1.0, 1.0, 1.0, 1.0, 1.0, 1.0, 1.0, 1.0, 1.0, 1.0, 1.0, 1.0, 1.0, 1.0, 1.0, 1.0, 1.0, 1.0, 1.0, 1.0, 1.0, 1.0, 1.0, 1.0, 1.0, 1.0, 1.0, 1.0, 1.0, 1.0, 1.0, 1.0, 1.0, 1.0, 1.0, 1.0, 1.0, 1.0, 1.0, 1.0, 1.0, 1.0, 1.0, 1.0, 1.0, 1.0, 1.0, 1.0, 1.0, 1.0, 1.0, 1.0, 1.0, 1.0, 1.0, 1.0, 1.0, 1.0, 1.0, 1.0, 1.0, 1.0, 1.0, 1.0, 1.0, 1.0, 1.0, 1.0, 1.0, 1.0, 1.0, 1.0, 1.0, 1.0, 1.0, 1.0, 1.0, 1.0, 1.0, 1.0, 1.0, 1.0, 1.0, 1.0, 1.0, 1.0, 1.0, 1.0, 1.0, 1.0, 1.0, 1.0, 1.0, 1.0, 1.0, 1.0, 1.0, 1.0, 1.0, 1.0, 1.0, 1.0, 1.0, 1.0, 1.0, 1.0, 1.0, 1.0, 1.0, 1.0, 1.0, 1.0, 1.0, 1.0, 1.0, 1.0, 1.0, 1.0, 1.0, 1.0, 1.0, 1.0, 1.0, 1.0, 1.0, 1.0, 1.0, 1.0, 1.0, 1.0, 1.0, 1.0, 1.0, 1.0, 1.0, 1.0, 1.0, 1.0, 1.0, 1.0, 1.0, 1.0, 1.0, 1.0, 1.0, 1.0, 1.0, 1.0, 1.0, 1.0, 1.0, 1.0, 1.0, 1.0, 1.0, 1.0, 1.0, 1.0, 1.0, 1.0, 1.0, 1.0, 1.0, 1.0, 1.0, 1.0, 1.0, 1.0, 1.0, 1.0, 1.0, 1.0, 1.0, 1.0, 1.0, 1.0, 1.0, 1.0, 1.0, 1.0, 1.0, 1.0, 1.0, 1.0, 1.0, 1.0, 1.0, 1.0, 1.0, 1.0, 1.0, 1.0, 1.0, 1.0, 1.0, 1.0, 1.0, 1.0, 1.0, 1.0, 1.0, 1.0, 1.0, 1.0, 1.0, 1.0, 1.0, 1.0, 1.0, 1.0, 1.0, 1.0, 1.0, 1.0, 1.0, 1.0, 1.0, 1.0, 1.0, 1.0, 1.0, 1.0, 1.0, 1.0, 1.0, 1.0, 1.0, 1.0, 1.0, 1.0, 1.0, 1.0, 1.0, 1.0, 1.0, 1.0, 1.0, 1.0, 1.0, 1.0, 1.0, 1.0, 1.0, 1.0, 1.0, 1.0, 1.0, 1.0, 1.0, 1.0, 1.0, 1.0, 1.0, 1.0, 1.0, 1.0, 1.0, 1.0, 1.0, 1.0, 1.0, 1.0, 1.0, 1.0, 1.0, 1.0, 1.0, 1.0, 1.0, 1.0, 1.0, 1.0, 1.0, 1.0, 1.0, 1.0, 1.0, 1.0, 1.0, 1.0, 1.0, 1.0, 1.0, 1.0, 1.0, 1.0, 1.0, 1.0, 1.0, 1.0, 1.0, 1.0, 1.0, 1.0, 1.0, 1.0, 1.0, 1.0, 1.0, 1.0, 1.0, 1.0, 1.0, 1.0, 1.0, 1.0, 1.0, 1.0, 1.0, 1.0, 1.0, 1.0, 1.0, 1.0, 1.0, 1.0, 1.0, 1.0, 1.0, 1.0, 1.0, 1.0, 1.0, 1.0, 1.0, 1.0, 1.0, 1.0, 1.0, 1.0, 1.0, 1.0, 1.0, 1.0, 1.0, 1.0, 1.0, 1.0, 1.0, 1.0, 1.0, 1.0, 1.0, 1.0, 1.0, 1.0, 1.0, 1.0, 1.0, 1.0, 1.0, 1.0, 1.0, 1.0, 1.0, 1.0, 1.0, 1.0, 1.0, 1.0, 1.0, 1.0, 1.0, 1.0, 1.0, 1.0, 1.0, 1.0, 1.0, 1.0, 1.0, 1.0, 1.0, 1.0, 1.0, 1.0, 1.0])
me_cube_002.materials.append(mat_material_001)
me_cube_002.materials.append(mat_material_002)
me_cube_002.materials.append(mat_material_003)
me_cube_002.materials.append(mat_material_004)
me_cube_002.use_remesh_fix_poles = True
me_cube_002.use_remesh_preserve_attributes = False
me_cube_002.update()

# ---- objects
ob_cube_001 = bpy.data.objects.new('Cube.001', me_cube_002)

# ---- transforms, parenting, visibility, modifiers, constraints
ob_cube_001.location = (0.0, 0.0, 0.0)
ob_cube_001.rotation_euler = (1.571, -0.0, 0.0)

# ---- collection membership
col_collection.objects.link(ob_cube_001)

# ---- scene / render settings (as saved in the file)
scene.frame_start = 1; scene.frame_end = 250; scene.frame_set(1)
scene.render.engine = 'BLENDER_EEVEE_NEXT'
scene.cycles.use_denoising = False
scene.cycles.samples = 128
scene.cycles.sampling_pattern = 'TABULATED_SOBOL'
scene.cycles.use_adaptive_sampling = False
scene.cycles.use_light_tree = False
scene.view_settings.view_transform = 'Filmic'
bpy.context.view_layer.update()

# ---- added for rendering (the .blend has no active camera and no usable light): camera, sun
cam_auto = bpy.data.cameras.new('AutoCamera')
cam_auto.lens = 50.0
cam_auto.sensor_width = 36.0
cam_auto.clip_end = 1000.0
ob_auto_camera = bpy.data.objects.new('AutoCamera', cam_auto)
scene.collection.objects.link(ob_auto_camera)
ob_auto_camera.location = (3.24054, -3.92149, 3.59243)
ob_auto_camera.rotation_euler = (1.09748, -7.21219e-08, 0.694738)
scene.camera = ob_auto_camera
light_auto_sun = bpy.data.lights.new('AutoSun', 'SUN')
light_auto_sun.energy = 3.0
light_auto_sun.angle = 0.0523599
ob_auto_sun = bpy.data.objects.new('AutoSun', light_auto_sun)
scene.collection.objects.link(ob_auto_sun)
ob_auto_sun.rotation_euler = (0.872665, 0.174533, 0.523599)
bpy.context.view_layer.update()
